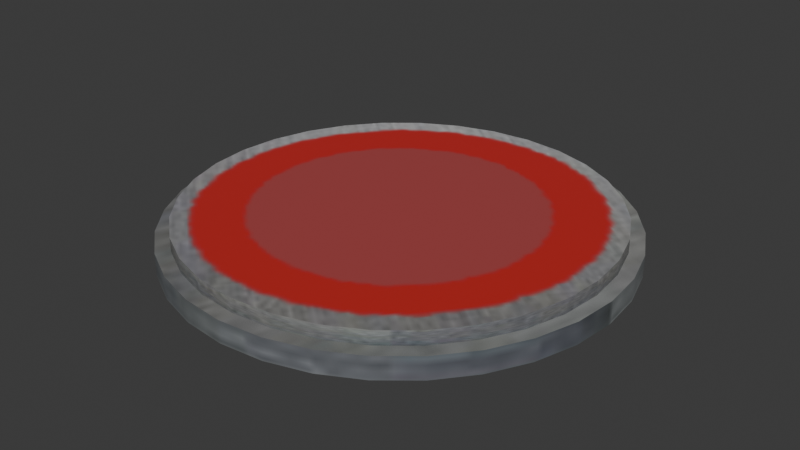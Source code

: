 # Source: Spring.blend  (saved by Blender 5.0.118; exported with 4.5.12 LTS)
import bpy
from mathutils import Matrix  # noqa: F401  (used for matrix-valued properties, if any)

bpy.ops.wm.read_factory_settings(use_empty=True)
scene = bpy.context.scene
scene.name = 'Scene'

# ---- collections
col_collection = bpy.data.collections.new('Collection'); scene.collection.children.link(col_collection)

# ---- images (referenced by path relative to the original .blend; pixels are not part of the script)
import os
ASSET_DIR = os.environ.get("B2B_ASSET_DIR", "")  # directory of the original .blend (textures are referenced by path, not embedded)
HERE = os.path.dirname(os.path.abspath(__file__))  # packed textures are extracted next to this script under _unpacked/

def load_image(name, relpath, width, height, colorspace="sRGB"):
    """Load a texture the original file referenced (path relative to the .blend, or extracted next to this script)."""
    p = next((c for c in (os.path.join(HERE, relpath), os.path.join(ASSET_DIR, relpath)) if relpath and os.path.exists(c)), "")
    if p:
        img = bpy.data.images.load(p, check_existing=True)
        img.name = name
    else:  # same state as the original file: an image datablock whose file is absent (Cycles renders it pink)
        img = bpy.data.images.new(name, width, height)
        img.source = "FILE"
        img.filepath = "//" + (relpath or name)
    img.colorspace_settings.name = colorspace
    return img
img_spring_texture_png = load_image('spring_texture.png', '_unpacked/spring_texture.b68b5497.png', 256, 256, 'sRGB')

# ---- materials (node trees are filled in below, after node groups)
mat_material_001 = bpy.data.materials.new('Material.001')

# ---- node groups
ng_smooth_by_angle = bpy.data.node_groups.new('Smooth by Angle', 'GeometryNodeTree')
_s = ng_smooth_by_angle.interface.new_socket(name='Mesh', in_out='OUTPUT', socket_type='NodeSocketGeometry')
_s = ng_smooth_by_angle.interface.new_socket(name='Mesh', in_out='INPUT', socket_type='NodeSocketGeometry')
_s = ng_smooth_by_angle.interface.new_socket(name='Angle', in_out='INPUT', socket_type='NodeSocketFloat')
_s.subtype = 'ANGLE'
_s.default_value = 0.5236
_s.min_value = 0.0
_s.max_value = 3.142
_s.description = 'Maximum face angle for smooth edges'
_s = ng_smooth_by_angle.interface.new_socket(name='Ignore Sharpness', in_out='INPUT', socket_type='NodeSocketBool')
_s.force_non_field = True
ng_smooth_by_angle.is_modifier = True
_N = ng_smooth_by_angle.nodes; _L = ng_smooth_by_angle.links
n0 = _N.new('GeometryNodeSetShadeSmooth'); n0.name = 'Set Shade Smooth'; n0.location = (120, -80)
n0.domain = 'EDGE'
n1 = _N.new('GeometryNodeSetShadeSmooth'); n1.name = 'Set Shade Smooth.001'; n1.location = (300, -80)
n2 = _N.new('NodeGroupOutput'); n2.name = 'Group Output'; n2.location = (480, -80)
n3 = _N.new('GeometryNodeInputMeshEdgeAngle'); n3.name = 'Edge Angle'; n3.location = (-440, -240)
n4 = _N.new('NodeGroupInput'); n4.name = 'Group Input'; n4.location = (-80, -80)
n5 = _N.new('GeometryNodeInputEdgeSmooth'); n5.name = 'Is Edge Smooth'; n5.location = (-260, -120)
n6 = _N.new('GeometryNodeInputShadeSmooth'); n6.name = 'Is Shade Smooth'; n6.location = (-440, -397)
n7 = _N.new('FunctionNodeCompare'); n7.name = 'Compare'; n7.location = (-260, -260)
n7.operation = 'LESS_EQUAL'
n7.inputs[6].default_value = (0.0, 0.0, 0.0, 0.0)
n7.inputs[7].default_value = (0.0, 0.0, 0.0, 0.0)
n8 = _N.new('FunctionNodeBooleanMath'); n8.name = 'Boolean Math.001'; n8.location = (-80, -260)
n9 = _N.new('NodeGroupInput'); n9.name = 'Group Input.001'; n9.location = (-440, -329)
n10 = _N.new('NodeGroupInput'); n10.name = 'Group Input.002'; n10.location = (-259, -189)
n11 = _N.new('FunctionNodeBooleanMath'); n11.name = 'Boolean Math'; n11.location = (-80, -149)
n11.operation = 'OR'
n12 = _N.new('FunctionNodeBooleanMath'); n12.name = 'Boolean Math.002'; n12.location = (-260, -380)
n12.operation = 'OR'
n13 = _N.new('NodeGroupInput'); n13.name = 'Group Input.003'; n13.location = (-440, -460)
_L.new(n3.outputs[0], n7.inputs[0])
_L.new(n1.outputs[0], n2.inputs[0])
_L.new(n9.outputs[1], n7.inputs[1])
_L.new(n7.outputs[0], n8.inputs[0])
_L.new(n4.outputs[0], n0.inputs[0])
_L.new(n0.outputs[0], n1.inputs[0])
_L.new(n8.outputs[0], n0.inputs[2])
_L.new(n10.outputs[2], n11.inputs[1])
_L.new(n5.outputs[0], n11.inputs[0])
_L.new(n11.outputs[0], n0.inputs[1])
_L.new(n13.outputs[2], n12.inputs[1])
_L.new(n6.outputs[0], n12.inputs[0])
_L.new(n12.outputs[0], n8.inputs[1])
n2.is_active_output = True

# ---- material node trees
mat_material_001.use_nodes = True; mat_material_001.node_tree.nodes.clear()
_N = mat_material_001.node_tree.nodes; _L = mat_material_001.node_tree.links
n0 = _N.new('ShaderNodeBsdfPrincipled'); n0.name = 'Principled BSDF'; n0.location = (-200, 100)
n1 = _N.new('ShaderNodeOutputMaterial'); n1.name = 'Material Output'; n1.location = (200, 100)
n2 = _N.new('ShaderNodeTexImage'); n2.name = 'Image Texture'; n2.location = (-632, 191)
n2.image = img_spring_texture_png
_L.new(n0.outputs[0], n1.inputs[0])
_L.new(n2.outputs[0], n0.inputs[0])
n1.is_active_output = True

# ---- world
world_world = bpy.data.worlds.new('World'); scene.world = world_world
world_world.use_nodes = True; world_world.node_tree.nodes.clear()
_N = world_world.node_tree.nodes; _L = world_world.node_tree.links
n0 = _N.new('ShaderNodeOutputWorld'); n0.name = 'World Output'; n0.location = (200, 100)
n1 = _N.new('ShaderNodeBackground'); n1.name = 'Background'; n1.location = (-200, 100)
n1.inputs[0].default_value = (0.05088, 0.05088, 0.05088, 1.0)
_L.new(n1.outputs[0], n0.inputs[0])
n0.is_active_output = True
world_world.color = (0.05088, 0.05088, 0.05088)
world_world.sun_shadow_jitter_overblur = 0.0

# ---- meshes
me_cylinder = bpy.data.meshes.new('Cylinder')
me_cylinder.from_pydata([(0.0, 0.0, -1.01), (0.0, 0.9294, -1.01), (0.0, 0.9294, -0.9186), (0.1813, 0.9116, -1.01), (0.1813, 0.9116, -0.9186), (0.3557, 0.8587, -1.01), (0.3557, 0.8587, -0.9186), (0.5164, 0.7728, -1.01), (0.5164, 0.7728, -0.9186), (0.6572, 0.6572, -1.01), (0.6572, 0.6572, -0.9186), (0.7728, 0.5164, -1.01), (0.7728, 0.5164, -0.9186), (0.8587, 0.3557, -1.01), (0.8587, 0.3557, -0.9186), (0.9116, 0.1813, -1.01), (0.9116, 0.1813, -0.9186), (0.9294, 0.0, -1.01), (0.9294, 0.0, -0.9186), (0.9116, -0.1813, -1.01), (0.9116, -0.1813, -0.9186), (0.8587, -0.3557, -1.01), (0.8587, -0.3557, -0.9186), (0.7728, -0.5164, -1.01), (0.7728, -0.5164, -0.9186), (0.6572, -0.6572, -1.01), (0.6572, -0.6572, -0.9186), (0.5164, -0.7728, -1.01), (0.5164, -0.7728, -0.9186), (0.3557, -0.8587, -1.01), (0.3557, -0.8587, -0.9186), (0.1813, -0.9116, -1.01), (0.1813, -0.9116, -0.9186), (0.0, -0.9294, -1.01), (0.0, -0.9294, -0.9186), (-0.1813, -0.9116, -1.01), (-0.1813, -0.9116, -0.9186), (-0.3557, -0.8587, -1.01), (-0.3557, -0.8587, -0.9186), (-0.5164, -0.7728, -1.01), (-0.5164, -0.7728, -0.9186), (-0.6572, -0.6572, -1.01), (-0.6572, -0.6572, -0.9186), (-0.7728, -0.5164, -1.01), (-0.7728, -0.5164, -0.9186), (-0.8587, -0.3557, -1.01), (-0.8587, -0.3557, -0.9186), (-0.9116, -0.1813, -1.01), (-0.9116, -0.1813, -0.9186), (-0.9294, 0.0, -1.01), (-0.9294, 0.0, -0.9186), (-0.9116, 0.1813, -1.01), (-0.9116, 0.1813, -0.9186), (-0.8587, 0.3557, -1.01), (-0.8587, 0.3557, -0.9186), (-0.7728, 0.5164, -1.01), (-0.7728, 0.5164, -0.9186), (-0.6572, 0.6572, -1.01), (-0.6572, 0.6572, -0.9186), (-0.5164, 0.7728, -1.01), (-0.5164, 0.7728, -0.9186), (-0.3557, 0.8587, -1.01), (-0.3557, 0.8587, -0.9186), (-0.1813, 0.9116, -1.01), (-0.1813, 0.9116, -0.9186), (0.1697, 0.8533, -0.9186), (0.0, 0.87, -0.9186), (0.3329, 0.8038, -0.9186), (0.4833, 0.7234, -0.9186), (0.6152, 0.6152, -0.9186), (0.7234, 0.4833, -0.9186), (0.8038, 0.3329, -0.9186), (0.8533, 0.1697, -0.9186), (0.87, 0.0, -0.9186), (0.8533, -0.1697, -0.9186), (0.8038, -0.3329, -0.9186), (0.7234, -0.4833, -0.9186), (0.6152, -0.6152, -0.9186), (0.4833, -0.7234, -0.9186), (0.3329, -0.8038, -0.9186), (0.1697, -0.8533, -0.9186), (0.0, -0.87, -0.9186), (-0.1697, -0.8533, -0.9186), (-0.3329, -0.8038, -0.9186), (-0.4833, -0.7234, -0.9186), (-0.6152, -0.6152, -0.9186), (-0.7234, -0.4833, -0.9186), (-0.8038, -0.3329, -0.9186), (-0.8533, -0.1697, -0.9186), (-0.87, 0.0, -0.9186), (-0.8533, 0.1697, -0.9186), (-0.8038, 0.3329, -0.9186), (-0.7234, 0.4833, -0.9186), (-0.6152, 0.6152, -0.9186), (-0.4833, 0.7234, -0.9186), (-0.3329, 0.8038, -0.9186), (-0.1697, 0.8533, -0.9186), (0.0, 0.87, -0.8612), (0.0, 0.0, -0.8612), (0.1697, 0.8533, -0.8612), (0.3329, 0.8038, -0.8612), (0.4833, 0.7234, -0.8612), (0.6152, 0.6152, -0.8612), (0.7234, 0.4833, -0.8612), (0.8038, 0.3329, -0.8612), (0.8533, 0.1697, -0.8612), (0.87, 0.0, -0.8612), (0.8533, -0.1697, -0.8612), (0.8038, -0.3329, -0.8612), (0.7234, -0.4833, -0.8612), (0.6152, -0.6152, -0.8612), (0.4833, -0.7234, -0.8612), (0.3329, -0.8038, -0.8612), (0.1697, -0.8533, -0.8612), (0.0, -0.87, -0.8612), (-0.1697, -0.8533, -0.8612), (-0.3329, -0.8038, -0.8612), (-0.4833, -0.7234, -0.8612), (-0.6152, -0.6152, -0.8612), (-0.7234, -0.4833, -0.8612), (-0.8038, -0.3329, -0.8612), (-0.8533, -0.1697, -0.8612), (-0.87, 0.0, -0.8612), (-0.8533, 0.1697, -0.8612), (-0.8038, 0.3329, -0.8612), (-0.7234, 0.4833, -0.8612), (-0.6152, 0.6152, -0.8612), (-0.4833, 0.7234, -0.8612), (-0.3329, 0.8038, -0.8612), (-0.1697, 0.8533, -0.8612)], [], [(0, 1, 3), (80, 79, 112, 113), (1, 2, 4, 3), (0, 3, 5), (93, 92, 125, 126), (3, 4, 6, 5), (0, 5, 7), (65, 66, 97, 99), (5, 6, 8, 7), (0, 7, 9), (79, 78, 111, 112), (7, 8, 10, 9), (0, 9, 11), (92, 91, 124, 125), (9, 10, 12, 11), (0, 11, 13), (78, 77, 110, 111), (11, 12, 14, 13), (0, 13, 15), (91, 90, 123, 124), (13, 14, 16, 15), (0, 15, 17), (77, 76, 109, 110), (15, 16, 18, 17), (0, 17, 19), (90, 89, 122, 123), (17, 18, 20, 19), (0, 19, 21), (76, 75, 108, 109), (19, 20, 22, 21), (0, 21, 23), (89, 88, 121, 122), (21, 22, 24, 23), (0, 23, 25), (75, 74, 107, 108), (23, 24, 26, 25), (0, 25, 27), (88, 87, 120, 121), (25, 26, 28, 27), (0, 27, 29), (74, 73, 106, 107), (27, 28, 30, 29), (0, 29, 31), (87, 86, 119, 120), (29, 30, 32, 31), (0, 31, 33), (73, 72, 105, 106), (31, 32, 34, 33), (0, 33, 35), (86, 85, 118, 119), (33, 34, 36, 35), (0, 35, 37), (72, 71, 104, 105), (35, 36, 38, 37), (0, 37, 39), (85, 84, 117, 118), (37, 38, 40, 39), (0, 39, 41), (71, 70, 103, 104), (39, 40, 42, 41), (0, 41, 43), (84, 83, 116, 117), (41, 42, 44, 43), (0, 43, 45), (66, 96, 129, 97), (43, 44, 46, 45), (0, 45, 47), (70, 69, 102, 103), (45, 46, 48, 47), (0, 47, 49), (83, 82, 115, 116), (47, 48, 50, 49), (0, 49, 51), (96, 95, 128, 129), (49, 50, 52, 51), (0, 51, 53), (69, 68, 101, 102), (51, 52, 54, 53), (0, 53, 55), (82, 81, 114, 115), (53, 54, 56, 55), (0, 55, 57), (95, 94, 127, 128), (55, 56, 58, 57), (0, 57, 59), (68, 67, 100, 101), (57, 58, 60, 59), (0, 59, 61), (81, 80, 113, 114), (59, 60, 62, 61), (0, 61, 63), (94, 93, 126, 127), (61, 62, 64, 63), (0, 63, 1), (67, 65, 99, 100), (63, 64, 2, 1), (66, 65, 4, 2), (65, 67, 6, 4), (67, 68, 8, 6), (68, 69, 10, 8), (69, 70, 12, 10), (70, 71, 14, 12), (71, 72, 16, 14), (72, 73, 18, 16), (73, 74, 20, 18), (74, 75, 22, 20), (75, 76, 24, 22), (76, 77, 26, 24), (77, 78, 28, 26), (78, 79, 30, 28), (79, 80, 32, 30), (80, 81, 34, 32), (81, 82, 36, 34), (82, 83, 38, 36), (83, 84, 40, 38), (84, 85, 42, 40), (85, 86, 44, 42), (86, 87, 46, 44), (87, 88, 48, 46), (88, 89, 50, 48), (89, 90, 52, 50), (90, 91, 54, 52), (91, 92, 56, 54), (92, 93, 58, 56), (93, 94, 60, 58), (94, 95, 62, 60), (95, 96, 64, 62), (96, 66, 2, 64), (98, 99, 97), (98, 100, 99), (98, 101, 100), (98, 102, 101), (98, 103, 102), (98, 104, 103), (98, 105, 104), (98, 106, 105), (98, 107, 106), (98, 108, 107), (98, 109, 108), (98, 110, 109), (98, 111, 110), (98, 112, 111), (98, 113, 112), (98, 114, 113), (98, 115, 114), (98, 116, 115), (98, 117, 116), (98, 118, 117), (98, 119, 118), (98, 120, 119), (98, 121, 120), (98, 122, 121), (98, 123, 122), (98, 124, 123), (98, 125, 124), (98, 126, 125), (98, 127, 126), (98, 128, 127), (98, 129, 128), (98, 97, 129)])
me_cylinder.polygons.foreach_set('use_smooth', [True] * 160)
_uv = me_cylinder.uv_layers.new(name='UVMap')
_uv.uv.foreach_set('vector', [0.5085, 0.184, 0.3499, 0.1997, 0.3499, 0.1684, 0.8967, 0.01114, 0.9402, 0.01114, 0.9402, 0.4425, 0.8967, 0.4425, 3.278e-08, 0.75, 0.01564, 0.75, 0.01564, 0.7813, 3.415e-08, 0.7813, 0.5085, 0.184, 0.3499, 0.1684, 0.3559, 0.1378, 0.3316, 0.01114, 0.3751, 0.01114, 0.3751, 0.4425, 0.3316, 0.4425, 3.415e-08, 0.7813, 0.01564, 0.7813, 0.01564, 0.8125, 3.552e-08, 0.8125, 0.5085, 0.184, 0.3559, 0.1378, 0.3679, 0.1089, 0.1143, 0.01114, 0.1577, 0.01114, 0.1577, 0.4425, 0.1143, 0.4425, 3.552e-08, 0.8125, 0.01564, 0.8125, 0.01564, 0.8438, 3.688e-08, 0.8438, 0.5085, 0.184, 0.3679, 0.1089, 0.3853, 0.0829, 0.9402, 0.01114, 0.9837, 0.01114, 0.9837, 0.4425, 0.9402, 0.4425, 3.688e-08, 0.8438, 0.01564, 0.8438, 0.01564, 0.875, 3.825e-08, 0.875, 0.5085, 0.184, 0.3853, 0.0829, 0.4074, 0.06081, 0.3751, 0.01114, 0.4186, 0.01114, 0.4186, 0.4425, 0.3751, 0.4425, 3.825e-08, 0.875, 0.01564, 0.875, 0.01564, 0.9062, 3.961e-08, 0.9062, 0.5085, 0.184, 0.4074, 0.06081, 0.4334, 0.04345, 0.9837, 0.01114, 1.027, 0.01114, 1.027, 0.4425, 0.9837, 0.4425, 3.961e-08, 0.9062, 0.01564, 0.9062, 0.01564, 0.9375, 4.098e-08, 0.9375, 0.5085, 0.184, 0.4334, 0.04345, 0.4622, 0.03149, 0.4186, 0.01114, 0.462, 0.01114, 0.462, 0.4425, 0.4186, 0.4425, 4.098e-08, 0.9375, 0.01564, 0.9375, 0.01564, 0.9688, 4.235e-08, 0.9688, 0.5085, 0.184, 0.4622, 0.03149, 0.4929, 0.02539, 1.027, 0.01114, 1.071, 0.01114, 1.071, 0.4425, 1.027, 0.4425, 4.235e-08, 0.9688, 0.01564, 0.9688, 0.01564, 1.0, 4.371e-08, 1.0, 0.5085, 0.184, 0.4929, 0.02539, 0.5241, 0.02539, 0.462, 0.01114, 0.5055, 0.01114, 0.5055, 0.4425, 0.462, 0.4425, 1.093e-15, 2.499e-08, 0.01564, 2.431e-08, 0.01564, 0.03125, 1.366e-09, 0.03125, 0.5085, 0.184, 0.5241, 0.02539, 0.5548, 0.03149, 1.071, 0.01114, 1.114, 0.01114, 1.114, 0.4425, 1.071, 0.4425, 1.366e-09, 0.03125, 0.01564, 0.03125, 0.01564, 0.0625, 2.732e-09, 0.0625, 0.5085, 0.184, 0.5548, 0.03149, 0.5836, 0.04345, 0.5055, 0.01114, 0.549, 0.01114, 0.549, 0.4425, 0.5055, 0.4425, 2.732e-09, 0.0625, 0.01564, 0.0625, 0.01564, 0.09375, 4.098e-09, 0.09375, 0.5085, 0.184, 0.5836, 0.04345, 0.6096, 0.06081, 1.114, 0.01114, 1.158, 0.01114, 1.158, 0.4425, 1.114, 0.4425, 4.098e-09, 0.09375, 0.01564, 0.09375, 0.01564, 0.125, 5.464e-09, 0.125, 0.5085, 0.184, 0.6096, 0.06081, 0.6317, 0.0829, 0.549, 0.01114, 0.5924, 0.01114, 0.5924, 0.4425, 0.549, 0.4425, 5.464e-09, 0.125, 0.01564, 0.125, 0.01564, 0.1563, 6.83e-09, 0.1563, 0.5085, 0.184, 0.6317, 0.0829, 0.6491, 0.1089, 1.158, 0.01114, 1.201, 0.01114, 1.201, 0.4425, 1.158, 0.4425, 6.83e-09, 0.1563, 0.01564, 0.1563, 0.01564, 0.1875, 8.196e-09, 0.1875, 0.5085, 0.184, 0.6491, 0.1089, 0.661, 0.1378, 0.5924, 0.01114, 0.6359, 0.01114, 0.6359, 0.4425, 0.5924, 0.4425, 8.196e-09, 0.1875, 0.01564, 0.1875, 0.01564, 0.2188, 9.562e-09, 0.2188, 0.5085, 0.184, 0.661, 0.1378, 0.6671, 0.1684, -0.19, 0.01114, -0.1465, 0.01114, -0.1465, 0.4425, -0.19, 0.4425, 9.562e-09, 0.2188, 0.01564, 0.2188, 0.01564, 0.25, 1.093e-08, 0.25, 0.5085, 0.184, 0.6671, 0.1684, 0.6671, 0.1997, 0.6359, 0.01114, 0.6794, 0.01114, 0.6794, 0.4425, 0.6359, 0.4425, 1.093e-08, 0.25, 0.01564, 0.25, 0.01564, 0.2813, 1.229e-08, 0.2813, 0.5085, 0.184, 0.6671, 0.1997, 0.661, 0.2303, -0.1465, 0.01114, -0.1031, 0.01114, -0.1031, 0.4425, -0.1465, 0.4425, 1.229e-08, 0.2813, 0.01564, 0.2813, 0.01564, 0.3125, 1.366e-08, 0.3125, 0.5085, 0.184, 0.661, 0.2303, 0.6491, 0.2592, 0.6794, 0.01114, 0.7228, 0.01114, 0.7228, 0.4425, 0.6794, 0.4425, 1.366e-08, 0.3125, 0.01564, 0.3125, 0.01564, 0.3438, 1.503e-08, 0.3438, 0.5085, 0.184, 0.6491, 0.2592, 0.6317, 0.2852, -0.1031, 0.01114, -0.0596, 0.01114, -0.0596, 0.4425, -0.1031, 0.4425, 1.503e-08, 0.3438, 0.01564, 0.3438, 0.01564, 0.375, 1.639e-08, 0.375, 0.5085, 0.184, 0.6317, 0.2852, 0.6096, 0.3073, 0.7228, 0.01114, 0.7663, 0.01114, 0.7663, 0.4425, 0.7228, 0.4425, 1.639e-08, 0.375, 0.01564, 0.375, 0.01564, 0.4063, 1.776e-08, 0.4063, 0.5085, 0.184, 0.6096, 0.3073, 0.5836, 0.3246, 0.1577, 0.01114, 0.2012, 0.01114, 0.2012, 0.4425, 0.1577, 0.4425, 1.776e-08, 0.4063, 0.01564, 0.4063, 0.01564, 0.4375, 1.912e-08, 0.4375, 0.5085, 0.184, 0.5836, 0.3246, 0.5548, 0.3366, -0.0596, 0.01114, -0.01613, 0.01114, -0.01613, 0.4425, -0.0596, 0.4425, 1.912e-08, 0.4375, 0.01564, 0.4375, 0.01564, 0.4688, 2.049e-08, 0.4688, 0.5085, 0.184, 0.5548, 0.3366, 0.5241, 0.3427, 0.7663, 0.01114, 0.8098, 0.01114, 0.8098, 0.4425, 0.7663, 0.4425, 2.049e-08, 0.4688, 0.01564, 0.4688, 0.01564, 0.5, 2.186e-08, 0.5, 0.5085, 0.184, 0.5241, 0.3427, 0.4929, 0.3427, 0.2012, 0.01114, 0.2447, 0.01114, 0.2447, 0.4425, 0.2012, 0.4425, 2.186e-08, 0.5, 0.01564, 0.5, 0.01564, 0.5313, 2.322e-08, 0.5313, 0.5085, 0.184, 0.4929, 0.3427, 0.4622, 0.3366, -0.01613, 0.01114, 0.02734, 0.01114, 0.02734, 0.4425, -0.01613, 0.4425, 2.322e-08, 0.5313, 0.01564, 0.5313, 0.01564, 0.5625, 2.459e-08, 0.5625, 0.5085, 0.184, 0.4622, 0.3366, 0.4334, 0.3246, 0.8098, 0.01114, 0.8533, 0.01114, 0.8533, 0.4425, 0.8098, 0.4425, 2.459e-08, 0.5625, 0.01564, 0.5625, 0.01564, 0.5938, 2.595e-08, 0.5938, 0.5085, 0.184, 0.4334, 0.3246, 0.4074, 0.3073, 0.2447, 0.01114, 0.2882, 0.01114, 0.2882, 0.4425, 0.2447, 0.4425, 2.595e-08, 0.5938, 0.01564, 0.5938, 0.01564, 0.625, 2.732e-08, 0.625, 0.5085, 0.184, 0.4074, 0.3073, 0.3853, 0.2852, 0.02734, 0.01114, 0.07081, 0.01114, 0.07081, 0.4425, 0.02734, 0.4425, 2.732e-08, 0.625, 0.01564, 0.625, 0.01564, 0.6563, 2.869e-08, 0.6563, 0.5085, 0.184, 0.3853, 0.2852, 0.3679, 0.2592, 0.8533, 0.01114, 0.8967, 0.01114, 0.8967, 0.4425, 0.8533, 0.4425, 2.869e-08, 0.6563, 0.01564, 0.6563, 0.01564, 0.6875, 3.005e-08, 0.6875, 0.5085, 0.184, 0.3679, 0.2592, 0.3559, 0.2303, 0.2882, 0.01114, 0.3316, 0.01114, 0.3316, 0.4425, 0.2882, 0.4425, 3.005e-08, 0.6875, 0.01564, 0.6875, 0.01564, 0.7188, 3.142e-08, 0.7188, 0.5085, 0.184, 0.3559, 0.2303, 0.3499, 0.1997, 0.07081, 0.01114, 0.1143, 0.01114, 0.1143, 0.4425, 0.07081, 0.4425, 3.142e-08, 0.7188, 0.01564, 0.7188, 0.01564, 0.75, 3.278e-08, 0.75, 0.7572, 0.4849, 0.7859, 0.4906, 0.7849, 0.5008, 0.7542, 0.4947, 0.7859, 0.4906, 0.8151, 0.4906, 0.8161, 0.5008, 0.7849, 0.5008, 0.8151, 0.4906, 0.8438, 0.4849, 0.8468, 0.4947, 0.8161, 0.5008, 0.8438, 0.4849, 0.8708, 0.4737, 0.8756, 0.4827, 0.8468, 0.4947, 0.8708, 0.4737, 0.8951, 0.4575, 0.9016, 0.4654, 0.8756, 0.4827, 0.8951, 0.4575, 0.9158, 0.4368, 0.9237, 0.4433, 0.9016, 0.4654, 0.9158, 0.4368, 0.9321, 0.4125, 0.9411, 0.4173, 0.9237, 0.4433, 0.9321, 0.4125, 0.9433, 0.3855, 0.953, 0.3884, 0.9411, 0.4173, 0.9433, 0.3855, 0.949, 0.3568, 0.9591, 0.3578, 0.953, 0.3884, 0.949, 0.3568, 0.949, 0.3275, 0.9591, 0.3265, 0.9591, 0.3578, 0.949, 0.3275, 0.9433, 0.2988, 0.953, 0.2959, 0.9591, 0.3265, 0.9433, 0.2988, 0.9321, 0.2718, 0.9411, 0.267, 0.953, 0.2959, 0.9321, 0.2718, 0.9158, 0.2475, 0.9237, 0.241, 0.9411, 0.267, 0.9158, 0.2475, 0.8951, 0.2268, 0.9016, 0.2189, 0.9237, 0.241, 0.8951, 0.2268, 0.8708, 0.2105, 0.8756, 0.2016, 0.9016, 0.2189, 0.8708, 0.2105, 0.8438, 0.1994, 0.8468, 0.1896, 0.8756, 0.2016, 0.8438, 0.1994, 0.8151, 0.1936, 0.8161, 0.1835, 0.8468, 0.1896, 0.8151, 0.1936, 0.7859, 0.1936, 0.7849, 0.1835, 0.8161, 0.1835, 0.7859, 0.1936, 0.7572, 0.1994, 0.7542, 0.1896, 0.7849, 0.1835, 0.7572, 0.1994, 0.7301, 0.2105, 0.7253, 0.2016, 0.7542, 0.1896, 0.7301, 0.2105, 0.7058, 0.2268, 0.6994, 0.2189, 0.7253, 0.2016, 0.7058, 0.2268, 0.6851, 0.2475, 0.6773, 0.241, 0.6994, 0.2189, 0.6851, 0.2475, 0.6689, 0.2718, 0.6599, 0.267, 0.6773, 0.241, 0.6689, 0.2718, 0.6577, 0.2988, 0.6479, 0.2959, 0.6599, 0.267, 0.6577, 0.2988, 0.652, 0.3275, 0.6418, 0.3265, 0.6479, 0.2959, 0.652, 0.3275, 0.652, 0.3568, 0.6418, 0.3578, 0.6418, 0.3265, 0.652, 0.3568, 0.6577, 0.3855, 0.6479, 0.3884, 0.6418, 0.3578, 0.6577, 0.3855, 0.6689, 0.4125, 0.6599, 0.4173, 0.6479, 0.3884, 0.6689, 0.4125, 0.6851, 0.4368, 0.6773, 0.4433, 0.6599, 0.4173, 0.6851, 0.4368, 0.7058, 0.4575, 0.6994, 0.4654, 0.6773, 0.4433, 0.7058, 0.4575, 0.7301, 0.4737, 0.7253, 0.4827, 0.6994, 0.4654, 0.7301, 0.4737, 0.7572, 0.4849, 0.7542, 0.4947, 0.7253, 0.4827, 0.4914, 0.6993, 0.7388, 0.8315, 0.7082, 0.8772, 0.4914, 0.6993, 0.7598, 0.7807, 0.7388, 0.8315, 0.4914, 0.6993, 0.7706, 0.7268, 0.7598, 0.7807, 0.4914, 0.6993, 0.7706, 0.6718, 0.7706, 0.7268, 0.4914, 0.6993, 0.7598, 0.6179, 0.7706, 0.6718, 0.4914, 0.6993, 0.7388, 0.5671, 0.7598, 0.6179, 0.4914, 0.6993, 0.7082, 0.5213, 0.7388, 0.5671, 0.4914, 0.6993, 0.6694, 0.4825, 0.7082, 0.5213, 0.4914, 0.6993, 0.6236, 0.4519, 0.6694, 0.4825, 0.4914, 0.6993, 0.5728, 0.4309, 0.6236, 0.4519, 0.4914, 0.6993, 0.5189, 0.4201, 0.5728, 0.4309, 0.4914, 0.6993, 0.4639, 0.4201, 0.5189, 0.4201, 0.4914, 0.6993, 0.41, 0.4309, 0.4639, 0.4201, 0.4914, 0.6993, 0.3592, 0.4519, 0.41, 0.4309, 0.4914, 0.6993, 0.3135, 0.4825, 0.3592, 0.4519, 0.4914, 0.6993, 0.2746, 0.5213, 0.3135, 0.4825, 0.4914, 0.6993, 0.244, 0.5671, 0.2746, 0.5213, 0.4914, 0.6993, 0.223, 0.6179, 0.244, 0.5671, 0.4914, 0.6993, 0.2123, 0.6718, 0.223, 0.6179, 0.4914, 0.6993, 0.2123, 0.7268, 0.2123, 0.6718, 0.4914, 0.6993, 0.223, 0.7807, 0.2123, 0.7268, 0.4914, 0.6993, 0.244, 0.8315, 0.223, 0.7807, 0.4914, 0.6993, 0.2746, 0.8772, 0.244, 0.8315, 0.4914, 0.6993, 0.3135, 0.9161, 0.2746, 0.8772, 0.4914, 0.6993, 0.3592, 0.9467, 0.3135, 0.9161, 0.4914, 0.6993, 0.41, 0.9677, 0.3592, 0.9467, 0.4914, 0.6993, 0.4639, 0.9784, 0.41, 0.9677, 0.4914, 0.6993, 0.5189, 0.9784, 0.4639, 0.9784, 0.4914, 0.6993, 0.5728, 0.9677, 0.5189, 0.9784, 0.4914, 0.6993, 0.6236, 0.9467, 0.5728, 0.9677, 0.4914, 0.6993, 0.6694, 0.9161, 0.6236, 0.9467, 0.4914, 0.6993, 0.7082, 0.8772, 0.6694, 0.9161])
me_cylinder.materials.append(mat_material_001)
me_cylinder.update()

# ---- objects
ob_cylinder = bpy.data.objects.new('Cylinder', me_cylinder)

# ---- transforms, parenting, visibility, modifiers, constraints
ob_cylinder.location = (0.0, 0.0, 0.0)
_m = ob_cylinder.modifiers.new('Smooth by Angle', 'NODES')
_m.node_group = ng_smooth_by_angle
_m.use_pin_to_last = True
_m.show_group_selector = False

# ---- collection membership
col_collection.objects.link(ob_cylinder)

# ---- scene / render settings (as saved in the file)
scene.frame_start = 1; scene.frame_end = 10; scene.frame_set(1)
scene.render.engine = 'BLENDER_EEVEE_NEXT'
scene.render.bake_bias = 0.0
scene.render.bake_samples = 0
scene.cycles.sampling_pattern = 'TABULATED_SOBOL'
scene.eevee.use_volume_custom_range = False
bpy.context.view_layer.update()

# ---- added for rendering (the .blend has no active camera and no usable light): camera, sun
cam_auto = bpy.data.cameras.new('AutoCamera')
cam_auto.lens = 50.0
cam_auto.sensor_width = 36.0
cam_auto.clip_end = 1000.0
ob_auto_camera = bpy.data.objects.new('AutoCamera', cam_auto)
scene.collection.objects.link(ob_auto_camera)
ob_auto_camera.location = (2.43613, -2.92336, 1.01339)
ob_auto_camera.rotation_euler = (1.09748, -7.21219e-08, 0.694738)
scene.camera = ob_auto_camera
light_auto_sun = bpy.data.lights.new('AutoSun', 'SUN')
light_auto_sun.energy = 3.0
light_auto_sun.angle = 0.0523599
ob_auto_sun = bpy.data.objects.new('AutoSun', light_auto_sun)
scene.collection.objects.link(ob_auto_sun)
ob_auto_sun.rotation_euler = (0.872665, 0.174533, 0.523599)
bpy.context.view_layer.update()
